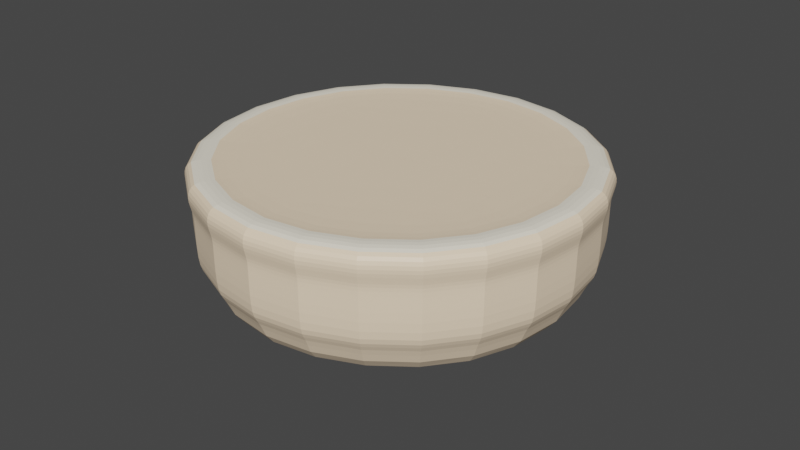 # Source: Hex.blend  (saved by Blender 3.3.6; exported with 4.5.12 LTS)
import bpy
from mathutils import Matrix  # noqa: F401  (used for matrix-valued properties, if any)

bpy.ops.wm.read_factory_settings(use_empty=True)
scene = bpy.context.scene
scene.name = 'Scene'

# ---- collections
col_collection = bpy.data.collections.new('Collection'); scene.collection.children.link(col_collection)

# ---- materials (node trees are filled in below, after node groups)
mat_hexmat = bpy.data.materials.new('HexMat')
mat_hexmat.use_transparent_shadow = False
mat_road = bpy.data.materials.new('Road')
mat_road.use_transparent_shadow = False

# ---- material node trees
mat_hexmat.use_nodes = True; mat_hexmat.node_tree.nodes.clear()
_N = mat_hexmat.node_tree.nodes; _L = mat_hexmat.node_tree.links
n0 = _N.new('ShaderNodeBsdfPrincipled'); n0.name = 'Principled BSDF'; n0.location = (10, 300)
n0.distribution = 'GGX'
n0.subsurface_method = 'RANDOM_WALK_SKIN'
n0.inputs[0].default_value = (1.0, 0.7913, 0.5647, 1.0)
n0.inputs[3].default_value = 1.45
n0.inputs[27].default_value = (0.0, 0.0, 0.0, 1.0)
n0.inputs[28].default_value = 1.0
n1 = _N.new('ShaderNodeOutputMaterial'); n1.name = 'Material Output'; n1.location = (300, 300)
_L.new(n0.outputs[0], n1.inputs[0])
n1.is_active_output = True
mat_road.use_nodes = True; mat_road.node_tree.nodes.clear()
_N = mat_road.node_tree.nodes; _L = mat_road.node_tree.links
n0 = _N.new('ShaderNodeBsdfPrincipled'); n0.name = 'Principled BSDF'; n0.location = (10, 300)
n0.distribution = 'GGX'
n0.subsurface_method = 'RANDOM_WALK_SKIN'
n0.inputs[0].default_value = (1.0, 0.9301, 0.7758, 1.0)
n0.inputs[3].default_value = 1.45
n0.inputs[27].default_value = (0.0, 0.0, 0.0, 1.0)
n0.inputs[28].default_value = 1.0
n1 = _N.new('ShaderNodeOutputMaterial'); n1.name = 'Material Output'; n1.location = (300, 300)
_L.new(n0.outputs[0], n1.inputs[0])
n1.is_active_output = True

# ---- world
world_world = bpy.data.worlds.new('World'); scene.world = world_world
world_world.use_nodes = True; world_world.node_tree.nodes.clear()
_N = world_world.node_tree.nodes; _L = world_world.node_tree.links
n0 = _N.new('ShaderNodeOutputWorld'); n0.name = 'World Output'; n0.location = (300, 300)
n1 = _N.new('ShaderNodeBackground'); n1.name = 'Background'; n1.location = (10, 300)
n1.inputs[0].default_value = (0.05088, 0.05088, 0.05088, 1.0)
_L.new(n1.outputs[0], n0.inputs[0])
n0.is_active_output = True
world_world.color = (0.05088, 0.05088, 0.05088)
world_world.use_sun_shadow = False
world_world.sun_shadow_jitter_overblur = 0.0

# ---- meshes
me_cylinder = bpy.data.meshes.new('Cylinder')
me_cylinder.from_pydata([(-6.9e-10, 0.06379, -0.8554), (0.7408, 0.06379, -0.4277), (0.7408, 0.06379, 0.4277), (-6.9e-10, 0.06379, 0.8554), (-0.7408, 0.06379, 0.4277), (-0.7408, 0.06379, -0.4277), (3.974e-11, -0.05421, -1.04), (0.9009, -0.05421, -0.5201), (0.9009, 0.07799, -0.5201), (3.974e-11, 0.07799, -1.04), (0.9009, -0.05421, 0.5201), (0.9009, 0.07799, 0.5201), (3.974e-11, -0.05421, 1.04), (3.974e-11, 0.07799, 1.04), (-0.9009, -0.05421, 0.5201), (-0.9009, 0.07799, 0.5201), (-0.9009, -0.05421, -0.5201), (-0.9009, 0.07799, -0.5201), (0.7908, 0.07753, -0.4566), (-6.9e-10, 0.07753, -0.9131), (0.7908, 0.07753, 0.4566), (-6.9e-10, 0.07753, 0.9131), (-0.7908, 0.07753, 0.4566), (-0.7908, 0.07753, -0.4566), (4.08e-11, 0.01189, -1.068), (0.925, 0.01189, -0.534), (0.925, 0.01189, 0.534), (4.08e-11, 0.01189, 1.068), (-0.925, 0.01189, 0.534), (-0.925, 0.01189, -0.534), (7.722e-10, -0.1057, -1.04), (0.9009, -0.1057, -0.5201), (0.9009, -0.1057, 0.5201), (7.722e-10, -0.1057, 1.04), (-0.9009, -0.1057, 0.5201), (-0.9009, -0.1057, -0.5201), (3.796e-09, -0.3183, -1.04), (0.9009, -0.3183, -0.5201), (0.9009, -0.3183, 0.5201), (3.796e-09, -0.3183, 1.04), (-0.9009, -0.3183, 0.5201), (-0.9009, -0.3183, -0.5201), (3.796e-09, -0.3423, -0.9825), (0.8509, -0.3423, -0.4912), (0.8509, -0.3423, 0.4912), (3.796e-09, -0.3423, 0.9825), (-0.8509, -0.3423, 0.4912), (-0.8509, -0.3423, -0.4912), (4.784e-09, -0.5956, -0.9011), (0.7803, -0.5956, -0.4505), (0.7803, -0.5956, 0.4505), (4.784e-09, -0.5956, 0.9011), (-0.7803, -0.5956, 0.4505), (-0.7803, -0.5956, -0.4505)], [], [(24, 9, 8, 25), (25, 8, 11, 26), (26, 11, 13, 27), (27, 13, 15, 28), (1, 0, 5, 4, 3, 2), (28, 15, 17, 29), (29, 17, 9, 24), (19, 18, 8, 9), (18, 20, 11, 8), (20, 21, 13, 11), (21, 22, 15, 13), (22, 23, 17, 15), (23, 19, 9, 17), (0, 1, 18, 19), (1, 2, 20, 18), (2, 3, 21, 20), (3, 4, 22, 21), (4, 5, 23, 22), (5, 0, 19, 23), (14, 16, 35, 34), (7, 10, 32, 31), (12, 14, 34, 33), (16, 6, 30, 35), (10, 12, 33, 32), (6, 7, 31, 30), (16, 29, 24, 6), (14, 28, 29, 16), (12, 27, 28, 14), (10, 26, 27, 12), (7, 25, 26, 10), (6, 24, 25, 7), (35, 30, 36, 41), (30, 31, 37, 36), (32, 33, 39, 38), (34, 35, 41, 40), (31, 32, 38, 37), (33, 34, 40, 39), (47, 42, 48, 53), (43, 42, 36, 37), (44, 43, 37, 38), (45, 44, 38, 39), (46, 45, 39, 40), (47, 46, 40, 41), (42, 47, 41, 36), (48, 49, 50, 51, 52, 53), (46, 47, 53, 52), (45, 46, 52, 51), (44, 45, 51, 50), (43, 44, 50, 49), (42, 43, 49, 48)])
me_cylinder.polygons.foreach_set('material_index', [0, 0, 0, 0, 0, 0, 0, 1, 1, 1, 1, 1, 1, 0, 0, 0, 0, 0, 0, 0, 0, 0, 0, 0, 0, 0, 0, 0, 0, 0, 0, 0, 0, 0, 0, 0, 0, 0, 0, 0, 0, 0, 0, 0, 0, 0, 0, 0, 0, 0])
_uv = me_cylinder.uv_layers.new(name='UVMap')
_uv.uv.foreach_set('vector', [1.0, 0.75, 1.0, 1.0, 0.8333, 1.0, 0.8333, 0.75, 0.8333, 0.75, 0.8333, 1.0, 0.6667, 1.0, 0.6667, 0.75, 0.6667, 0.75, 0.6667, 1.0, 0.5, 1.0, 0.5, 0.75, 0.5, 0.75, 0.5, 1.0, 0.3333, 1.0, 0.3333, 0.75, 0.4339, 0.3562, 0.25, 0.4623, 0.06612, 0.3562, 0.06612, 0.1438, 0.25, 0.03768, 0.4339, 0.1438, 0.3333, 0.75, 0.3333, 1.0, 0.1667, 1.0, 0.1667, 0.75, 0.1667, 0.75, 0.1667, 1.0, -8.941e-08, 1.0, -8.941e-08, 0.75, 0.25, 0.4767, 0.4463, 0.3633, 0.4578, 0.37, 0.25, 0.49, 0.4463, 0.3633, 0.4463, 0.1367, 0.4578, 0.13, 0.4578, 0.37, 0.4463, 0.1367, 0.25, 0.02334, 0.25, 0.01, 0.4578, 0.13, 0.25, 0.02334, 0.0537, 0.1367, 0.04215, 0.13, 0.25, 0.01, 0.0537, 0.1367, 0.0537, 0.3633, 0.04215, 0.37, 0.04215, 0.13, 0.0537, 0.3633, 0.25, 0.4767, 0.25, 0.49, 0.04215, 0.37, 0.25, 0.4623, 0.4339, 0.3562, 0.4463, 0.3633, 0.25, 0.4767, 0.4339, 0.3562, 0.4339, 0.1438, 0.4463, 0.1367, 0.4463, 0.3633, 0.4339, 0.1438, 0.25, 0.03768, 0.25, 0.02334, 0.4463, 0.1367, 0.25, 0.03768, 0.06612, 0.1438, 0.0537, 0.1367, 0.25, 0.02334, 0.06612, 0.1438, 0.06612, 0.3562, 0.0537, 0.3633, 0.0537, 0.1367, 0.06612, 0.3562, 0.25, 0.4623, 0.25, 0.4767, 0.0537, 0.3633, 0.3333, 0.5, 0.1667, 0.5, 0.1667, 0.5, 0.3333, 0.5, 0.8333, 0.5, 0.6667, 0.5, 0.6667, 0.5, 0.8333, 0.5, 0.5, 0.5, 0.3333, 0.5, 0.3333, 0.5, 0.5, 0.5, 0.1667, 0.5, -8.941e-08, 0.5, -8.941e-08, 0.5, 0.1667, 0.5, 0.6667, 0.5, 0.5, 0.5, 0.5, 0.5, 0.6667, 0.5, 1.0, 0.5, 0.8333, 0.5, 0.8333, 0.5, 1.0, 0.5, 0.1667, 0.5, 0.1667, 0.75, -8.941e-08, 0.75, -8.941e-08, 0.5, 0.3333, 0.5, 0.3333, 0.75, 0.1667, 0.75, 0.1667, 0.5, 0.5, 0.5, 0.5, 0.75, 0.3333, 0.75, 0.3333, 0.5, 0.6667, 0.5, 0.6667, 0.75, 0.5, 0.75, 0.5, 0.5, 0.8333, 0.5, 0.8333, 0.75, 0.6667, 0.75, 0.6667, 0.5, 1.0, 0.5, 1.0, 0.75, 0.8333, 0.75, 0.8333, 0.5, 0.1667, 0.5, -8.941e-08, 0.5, -8.941e-08, 0.5, 0.1667, 0.5, 1.0, 0.5, 0.8333, 0.5, 0.8333, 0.5, 1.0, 0.5, 0.6667, 0.5, 0.5, 0.5, 0.5, 0.5, 0.6667, 0.5, 0.3333, 0.5, 0.1667, 0.5, 0.1667, 0.5, 0.3333, 0.5, 0.8333, 0.5, 0.6667, 0.5, 0.6667, 0.5, 0.8333, 0.5, 0.5, 0.5, 0.3333, 0.5, 0.3333, 0.5, 0.5, 0.5, 0.5537, 0.3633, 0.75, 0.4767, 0.75, 0.4767, 0.5537, 0.3633, 0.9463, 0.3633, 0.75, 0.4767, 0.75, 0.49, 0.9578, 0.37, 0.9463, 0.1367, 0.9463, 0.3633, 0.9578, 0.37, 0.9578, 0.13, 0.75, 0.02334, 0.9463, 0.1367, 0.9578, 0.13, 0.75, 0.01, 0.5537, 0.1367, 0.75, 0.02334, 0.75, 0.01, 0.5422, 0.13, 0.5537, 0.3633, 0.5537, 0.1367, 0.5422, 0.13, 0.5422, 0.37, 0.75, 0.4767, 0.5537, 0.3633, 0.5422, 0.37, 0.75, 0.49, 0.75, 0.4767, 0.9463, 0.3633, 0.9463, 0.1367, 0.75, 0.02334, 0.5537, 0.1367, 0.5537, 0.3633, 0.5537, 0.1367, 0.5537, 0.3633, 0.5537, 0.3633, 0.5537, 0.1367, 0.75, 0.02334, 0.5537, 0.1367, 0.5537, 0.1367, 0.75, 0.02334, 0.9463, 0.1367, 0.75, 0.02334, 0.75, 0.02334, 0.9463, 0.1367, 0.9463, 0.3633, 0.9463, 0.1367, 0.9463, 0.1367, 0.9463, 0.3633, 0.75, 0.4767, 0.9463, 0.3633, 0.9463, 0.3633, 0.75, 0.4767])
me_cylinder.materials.append(mat_hexmat)
me_cylinder.materials.append(mat_road)
me_cylinder.update()

# ---- objects
ob_hex = bpy.data.objects.new('Hex', me_cylinder)

# ---- transforms, parenting, visibility, modifiers, constraints
ob_hex.location = (0.0, 0.0, 0.0)
ob_hex.rotation_euler = (1.571, -0.0, 0.0)
_m = ob_hex.modifiers.new('Subdivision', 'SUBSURF')
_m.levels = 0

# ---- collection membership
col_collection.objects.link(ob_hex)

# ---- scene / render settings (as saved in the file)
scene.frame_start = 1; scene.frame_end = 250; scene.frame_set(1)
scene.render.engine = 'BLENDER_EEVEE_NEXT'
scene.cycles.sampling_pattern = 'TABULATED_SOBOL'
scene.cycles.use_light_tree = False
scene.view_settings.view_transform = 'Filmic'
bpy.context.view_layer.update()

# ---- added for rendering (the .blend has no active camera and no usable light): camera, sun
cam_auto = bpy.data.cameras.new('AutoCamera')
cam_auto.lens = 50.0
cam_auto.sensor_width = 36.0
cam_auto.clip_end = 1000.0
ob_auto_camera = bpy.data.objects.new('AutoCamera', cam_auto)
scene.collection.objects.link(ob_auto_camera)
ob_auto_camera.location = (2.68782, -3.22539, 1.89143)
ob_auto_camera.rotation_euler = (1.09748, -7.21219e-08, 0.694738)
scene.camera = ob_auto_camera
light_auto_sun = bpy.data.lights.new('AutoSun', 'SUN')
light_auto_sun.energy = 3.0
light_auto_sun.angle = 0.0523599
ob_auto_sun = bpy.data.objects.new('AutoSun', light_auto_sun)
scene.collection.objects.link(ob_auto_sun)
ob_auto_sun.rotation_euler = (0.872665, 0.174533, 0.523599)
bpy.context.view_layer.update()
